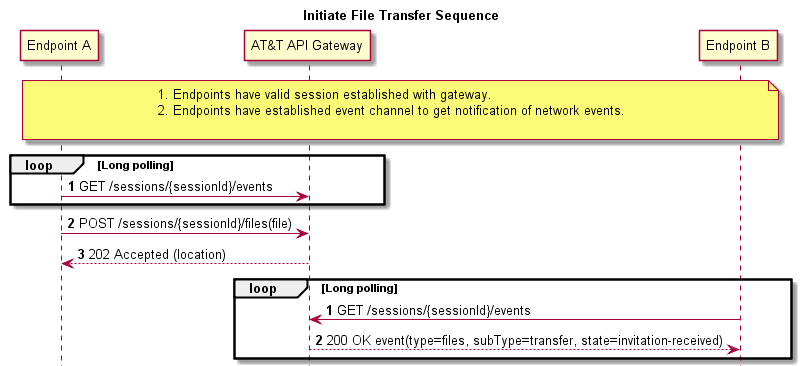

The diagram above was rendered by PlantUML. Its source (embedded in the PNG):
@startuml
title Initiate File Transfer Sequence
hide footbox
participant "Endpoint A" as EPA
participant "AT&T API Gateway" as Gateway
participant "Endpoint B" as EPB
autonumber
note over EPA, EPB
1. Endpoints have valid session established with gateway.
2. Endpoints have established event channel to get notification of network events. 

end note


loop Long polling 
EPA->Gateway: GET /sessions/{sessionId}/events
end
EPA -> Gateway:POST /sessions/{sessionId}/files(file)
Gateway-->EPA: 202 Accepted (location)
autonumber 

loop Long polling 
EPB->Gateway: GET /sessions/{sessionId}/events
Gateway-->EPB: 200 OK event(type=files, subType=transfer, state=invitation-received)
end
@enduml